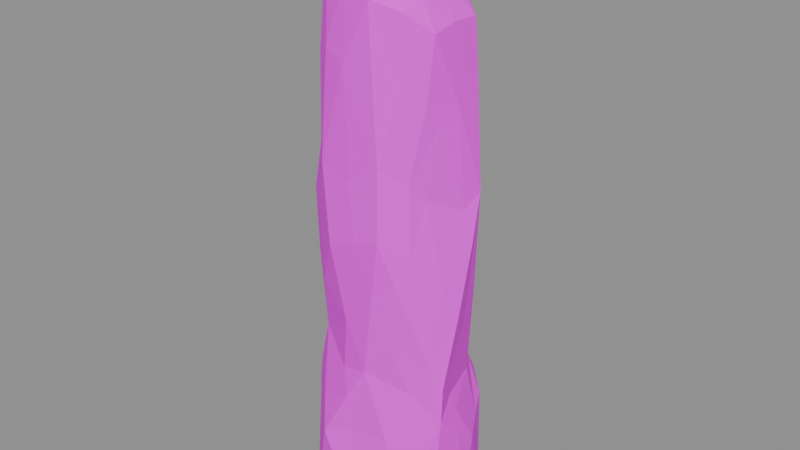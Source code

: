 # Source: wall.cave.end.blend  (saved by Blender 5.2.45; exported with 4.5.12 LTS)
import bpy
from mathutils import Matrix  # noqa: F401  (used for matrix-valued properties, if any)

bpy.ops.wm.read_factory_settings(use_empty=True)
scene = bpy.context.scene
scene.name = 'Scene'

# ---- images (referenced by path relative to the original .blend; pixels are not part of the script)
import os
ASSET_DIR = os.environ.get("B2B_ASSET_DIR", "")  # directory of the original .blend (textures are referenced by path, not embedded)
HERE = os.path.dirname(os.path.abspath(__file__))  # packed textures are extracted next to this script under _unpacked/

def load_image(name, relpath, width, height, colorspace="sRGB"):
    """Load a texture the original file referenced (path relative to the .blend, or extracted next to this script)."""
    p = next((c for c in (os.path.join(HERE, relpath), os.path.join(ASSET_DIR, relpath)) if relpath and os.path.exists(c)), "")
    if p:
        img = bpy.data.images.load(p, check_existing=True)
        img.name = name
    else:  # same state as the original file: an image datablock whose file is absent (Cycles renders it pink)
        img = bpy.data.images.new(name, width, height)
        img.source = "FILE"
        img.filepath = "//" + (relpath or name)
    img.colorspace_settings.name = colorspace
    return img
img_palette_png = load_image('palette.png', 'palette.png', 1024, 1024, 'sRGB')

# ---- materials (node trees are filled in below, after node groups)
mat_palette = bpy.data.materials.new('palette')

# ---- material node trees
mat_palette.use_nodes = True; mat_palette.node_tree.nodes.clear()
_N = mat_palette.node_tree.nodes; _L = mat_palette.node_tree.links
n0 = _N.new('ShaderNodeBsdfPrincipled'); n0.name = 'Principled BSDF'; n0.location = (-200, 100)
n0.inputs[2].default_value = 0.9
n0.inputs[10].default_value = 0.005
n1 = _N.new('ShaderNodeOutputMaterial'); n1.name = 'Material Output'; n1.location = (200, 100)
n2 = _N.new('ShaderNodeTexImage'); n2.name = 'Image Texture'; n2.location = (0, 0)
n2.image = img_palette_png
n2.interpolation = 'Closest'
_L.new(n0.outputs[0], n1.inputs[0])
_L.new(n2.outputs[0], n0.inputs[0])
n1.is_active_output = True

# ---- meshes
me_end = bpy.data.meshes.new('end')
me_end.from_pydata([(-0.4174, -0.08343, 0.06491), (-0.45, 0.02482, 0.0651), (-0.377, 0.1705, 0.06175), (-0.4319, -0.01356, 0.5398), (-0.3604, 0.0101, 0.9503), (-0.3593, 0.2057, 0.5062), (-0.4028, -0.181, 0.5537), (-0.3657, -0.2207, 0.05641), (-0.3507, -0.2197, 0.7334), (-0.3839, -0.1423, 0.8591), (-0.2812, 0.2195, 0.9157), (-0.3482, -0.08408, 1.087), (-0.3422, -0.1628, 1.35), (-0.3417, 0.00537, 1.558), (-0.2757, -0.3628, 0.01229), (-0.3162, -0.241, 1.428), (-0.2317, -0.3016, 1.286), (-0.2751, -0.2782, 1.752), (-0.3396, -0.229, 1.75), (-0.2717, -0.25, 2.016), (-0.3113, -0.2104, 1.951), (-0.2747, -0.2401, 0.982), (-0.3418, 0.05833, 1.791), (-0.3137, -0.03334, 1.932), (-0.332, 0.1369, 1.4), (-0.264, 0.1878, 1.078), (-0.2792, 0.2042, 1.26), (-0.2815, 0.2649, 1.546), (-0.3006, 0.1861, 2.03), (-0.3351, 0.237, 1.807), (-0.2889, 0.2657, 1.818), (-0.2539, 0.3368, 0.6542), (-0.2034, -0.3585, 0.6553), (-0.2867, -0.09826, 2.527), (-0.2112, 0.2797, 1.918), (-0.1773, 0.3292, 1.474), (-0.2531, 0.3603, 0.05376), (-0.2663, -0.2425, 2.457), (-0.2754, -0.1799, 2.876), (-0.2636, 0.1106, 2.571), (-0.2513, 0.2083, 2.066), (-0.2519, 0.2105, 2.514), (-0.1884, 0.2625, 2.304), (-0.1727, -0.3034, 2.502), (-0.2295, -0.2177, 2.855), (-0.1854, -0.1204, 2.976), (-0.2217, -0.02589, 3.029), (-0.06326, -0.3556, 0.8727), (-0.03603, -0.364, 1.164), (-0.1876, -0.3367, 1.96), (-0.1663, 0.3583, 1.792), (-0.1043, -0.4171, 0.0), (-0.1446, 0.1418, 3.051), (-0.2073, 0.1126, 2.998), (-0.1139, 0.2967, 1.93), (-0.2041, 0.2391, 2.901), (-0.2017, 0.3078, 1.046), (-0.1169, -0.01326, 3.092), (-0.1542, 0.2992, 2.491), (-0.1021, 0.2743, 2.767), (-0.1351, 0.2264, 2.995), (-0.07788, 0.349, 0.9847), (-0.1542, 0.3903, 0.8149), (-0.1204, -0.3742, 1.559), (-0.01872, -0.3463, 1.905), (-0.05076, -0.3316, 2.449), (-0.06922, -0.2776, 2.846), (-0.03139, 0.05882, 3.081), (-0.0343, 0.4422, 0.0441), (0.07611, -0.43, 0.004824), (-0.1274, -0.45, 0.5042), (-0.05332, -0.1581, 2.991), (-0.07186, 0.3226, 2.267), (-0.04414, 0.3635, 1.355), (-0.07383, 0.3574, 1.795), (-0.1005, 0.45, 0.5831), (0.01407, -0.4026, 0.5536), (-0.005603, -0.4099, 0.7457), (0.03631, -0.376, 1.603), (0.01864, 0.4248, 0.6631), (-0.06463, 0.1955, 3.1), (-0.02885, 0.2359, 2.988), (0.08433, 0.3542, 1.313), (-0.0006279, -0.06037, 3.069), (0.07495, 0.1836, 2.926), (0.08049, 0.3152, 2.428), (0.1373, -0.3724, 1.349), (0.09505, -0.188, 2.857), (0.05044, 0.3341, 1.844), (0.07771, 0.3004, 2.765), (0.1999, 0.3327, 0.04875), (0.09582, -0.3149, 2.558), (0.07996, -0.305, 2.755), (0.1893, -0.01526, 2.839), (0.09507, 0.3719, 0.9027), (0.1436, 0.4119, 0.6379), (0.08869, -0.3782, 0.9229), (0.2032, -0.3307, 1.111), (0.1462, -0.3327, 1.999), (0.2071, -0.2486, 2.361), (0.2012, -0.224, 2.702), (0.2007, 0.2213, 2.701), (0.1639, 0.3038, 0.8808), (0.2422, 0.244, 1.224), (0.2058, -0.3586, 0.5462), (0.238, 0.2139, 2.434), (0.1514, 0.3233, 1.891), (0.2344, 0.2839, 0.7331), (0.2833, -0.274, 0.8202), (0.1721, -0.3737, 1.657), (0.2307, -0.1315, 2.758), (0.2731, 0.2228, 1.84), (0.2226, 0.3487, 0.6435), (0.2801, -0.2636, 1.561), (0.249, -0.2344, 1.917), (0.2284, -0.3344, 1.474), (0.3524, 0.2414, 0.05382), (0.2604, -0.3844, 0.02986), (0.369, -0.2222, 0.9905), (0.3475, -0.2885, 0.06647), (0.2929, -0.1631, 1.828), (0.3833, -0.1459, 1.39), (0.2965, -0.1703, 2.311), (0.323, -0.1016, 2.198), (0.3046, 0.172, 0.7554), (0.3776, 0.008462, 1.745), (0.3126, -0.1424, 2.611), (0.3687, 0.1772, 0.4982), (0.401, -0.03963, 0.6551), (0.3785, 0.02748, 1.106), (0.35, 0.1466, 1.221), (0.3168, 0.2809, 0.5472), (0.3537, -0.01782, 2.269), (0.322, -0.02076, 2.64), (0.3492, 0.06729, 2.391), (0.3714, -0.0532, 0.7484), (0.3309, 0.1209, 2.638), (0.3503, 0.1225, 2.407), (0.3931, 0.1277, 0.06404), (0.4005, -0.1536, 0.077), (0.4181, -0.212, 0.4659), (0.4024, 0.1023, 1.816), (0.4393, -0.00505, 0.07685), (0.4286, -0.2003, 0.6716), (0.4184, -0.1766, 0.8535), (0.4346, -0.08807, 1.229), (0.42, 0.02608, 1.575), (0.4481, -0.07785, 0.5468), (0.45, 0.03981, 0.4597)], [], [(1, 3, 5), (3, 4, 5), (6, 7, 8), (1, 6, 3), (6, 8, 9), (9, 3, 6), (6, 1, 0), (3, 9, 4), (1, 5, 2), (0, 7, 6), (9, 8, 11), (9, 11, 4), (5, 4, 10), (14, 8, 7), (15, 17, 18), (15, 18, 12), (17, 19, 18), (18, 19, 20), (12, 18, 13), (18, 23, 22), (18, 22, 13), (18, 20, 23), (8, 21, 11), (11, 21, 12), (12, 13, 11), (4, 11, 24), (24, 11, 13), (10, 4, 25), (4, 24, 25), (24, 13, 22), (24, 22, 29), (24, 29, 27), (27, 29, 30), (29, 28, 30), (22, 23, 29), (23, 28, 29), (14, 32, 8), (15, 16, 17), (24, 26, 25), (30, 28, 34), (27, 30, 35), (2, 5, 36), (5, 31, 36), (10, 31, 5), (15, 21, 16), (21, 15, 12), (20, 19, 37), (23, 20, 33), (20, 37, 33), (37, 38, 33), (23, 33, 28), (28, 33, 39), (28, 40, 34), (28, 41, 40), (41, 42, 40), (28, 39, 41), (26, 24, 27), (8, 32, 21), (37, 43, 44), (37, 44, 38), (38, 44, 45), (33, 38, 39), (45, 46, 38), (39, 38, 46), (21, 32, 47), (37, 49, 43), (30, 34, 50), (17, 49, 19), (21, 48, 16), (49, 37, 19), (39, 46, 53), (46, 52, 53), (34, 40, 54), (54, 40, 42), (41, 39, 55), (10, 56, 31), (10, 25, 56), (35, 30, 50), (16, 49, 17), (46, 57, 52), (39, 53, 55), (53, 52, 55), (58, 41, 55), (55, 59, 58), (52, 60, 55), (60, 59, 55), (41, 58, 42), (25, 26, 56), (56, 26, 27), (56, 35, 61), (56, 27, 35), (56, 62, 31), (49, 64, 65), (49, 65, 43), (44, 43, 66), (66, 45, 44), (46, 45, 57), (57, 67, 52), (62, 56, 61), (32, 14, 70), (16, 63, 49), (63, 64, 49), (16, 48, 63), (21, 47, 48), (66, 71, 45), (59, 72, 58), (35, 50, 73), (50, 74, 73), (50, 34, 74), (36, 31, 75), (70, 14, 69), (69, 76, 70), (76, 77, 70), (77, 32, 70), (63, 78, 64), (42, 58, 72), (34, 54, 74), (73, 74, 82), (62, 61, 79), (79, 75, 62), (31, 62, 75), (14, 51, 69), (52, 67, 80), (59, 60, 81), (42, 72, 54), (35, 73, 61), (36, 75, 68), (77, 47, 32), (66, 43, 65), (80, 60, 52), (63, 48, 78), (45, 71, 57), (84, 81, 80), (67, 84, 80), (60, 80, 81), (71, 83, 57), (83, 67, 57), (75, 79, 68), (54, 88, 74), (54, 72, 88), (74, 88, 82), (48, 86, 78), (65, 92, 66), (66, 87, 71), (71, 87, 83), (83, 93, 67), (59, 81, 89), (88, 72, 85), (59, 85, 72), (94, 61, 73), (68, 79, 95), (77, 76, 96), (77, 96, 47), (48, 47, 96), (96, 86, 48), (65, 91, 92), (92, 87, 66), (93, 84, 67), (81, 84, 89), (85, 59, 89), (68, 95, 90), (64, 98, 65), (65, 98, 91), (91, 99, 92), (92, 99, 100), (92, 100, 87), (84, 101, 89), (89, 101, 85), (94, 82, 102), (79, 61, 94), (94, 73, 82), (102, 82, 103), (97, 86, 96), (96, 76, 104), (85, 101, 105), (106, 85, 105), (94, 102, 107), (104, 108, 96), (96, 108, 97), (91, 98, 99), (87, 110, 83), (83, 110, 93), (106, 105, 111), (82, 106, 103), (107, 112, 95), (79, 94, 95), (107, 95, 94), (76, 69, 104), (78, 86, 109), (78, 109, 98), (64, 78, 98), (113, 114, 98), (98, 114, 99), (82, 88, 106), (85, 106, 88), (86, 115, 109), (98, 109, 113), (109, 115, 113), (103, 106, 111), (95, 116, 90), (116, 95, 112), (86, 97, 115), (117, 108, 104), (97, 108, 118), (100, 110, 87), (69, 117, 104), (113, 120, 114), (97, 118, 115), (115, 118, 113), (121, 120, 113), (114, 122, 99), (123, 114, 120), (114, 123, 122), (102, 124, 107), (102, 103, 124), (121, 125, 120), (99, 122, 126), (99, 126, 100), (100, 126, 110), (128, 127, 124), (127, 107, 124), (124, 130, 129), (124, 103, 130), (116, 112, 131), (107, 131, 112), (126, 133, 110), (122, 123, 132), (122, 132, 126), (126, 132, 133), (133, 93, 110), (133, 132, 134), (134, 136, 133), (133, 136, 93), (124, 135, 128), (135, 124, 129), (93, 136, 84), (134, 137, 136), (137, 101, 136), (84, 136, 101), (105, 101, 137), (116, 131, 127), (127, 131, 107), (118, 121, 113), (120, 125, 123), (125, 132, 123), (111, 105, 137), (130, 103, 111), (117, 119, 140), (119, 139, 140), (125, 141, 132), (111, 141, 130), (134, 132, 141), (141, 137, 134), (141, 111, 137), (117, 140, 143), (117, 143, 108), (108, 143, 118), (143, 144, 118), (143, 135, 144), (139, 142, 140), (128, 135, 143), (135, 129, 144), (144, 145, 118), (144, 129, 145), (121, 146, 125), (146, 129, 141), (146, 141, 125), (142, 138, 116), (129, 130, 141), (140, 142, 143), (142, 147, 143), (143, 147, 128), (118, 145, 121), (145, 146, 121), (129, 146, 145), (116, 148, 142), (127, 148, 116), (148, 127, 128), (142, 148, 147), (148, 128, 147)])
_uv = me_end.uv_layers.new(name='UVMap')
_uv.uv.foreach_set('vector', [0.5625, 0.8333, 0.5625, 0.8333, 0.5625, 0.8333, 0.6875, 0.6111, 0.6875, 0.6111, 0.6875, 0.6111, 0.6875, 0.6111, 0.6875, 0.6111, 0.6875, 0.6111, 0.8125, 0.8333, 0.8125, 0.8333, 0.8125, 0.8333, 0.6875, 0.6111, 0.6875, 0.6111, 0.6875, 0.6111, 0.6875, 0.6111, 0.6875, 0.6111, 0.6875, 0.6111, 0.8125, 0.8333, 0.8125, 0.8333, 0.8125, 0.8333, 0.6875, 0.6111, 0.6875, 0.6111, 0.6875, 0.6111, 0.6875, 0.6111, 0.6875, 0.6111, 0.6875, 0.6111, 0.8125, 0.8333, 0.8125, 0.8333, 0.8125, 0.8333, 0.8125, 0.8333, 0.8125, 0.8333, 0.8125, 0.8333, 0.8125, 0.8333, 0.8125, 0.8333, 0.8125, 0.8333, 0.6875, 0.6111, 0.6875, 0.6111, 0.6875, 0.6111, 0.8125, 0.8333, 0.8125, 0.8333, 0.8125, 0.8333, 0.8125, 0.8333, 0.8125, 0.8333, 0.8125, 0.8333, 0.5625, 0.8333, 0.5625, 0.8333, 0.5625, 0.8333, 0.8125, 0.8333, 0.8125, 0.8333, 0.8125, 0.8333, 0.8125, 0.8333, 0.8125, 0.8333, 0.8125, 0.8333, 0.5625, 0.8333, 0.5625, 0.8333, 0.5625, 0.8333, 0.8125, 0.8333, 0.8125, 0.8333, 0.8125, 0.8333, 0.8125, 0.8333, 0.8125, 0.8333, 0.8125, 0.8333, 0.8125, 0.8333, 0.8125, 0.8333, 0.8125, 0.8333, 0.8125, 0.8333, 0.8125, 0.8333, 0.8125, 0.8333, 0.8125, 0.8333, 0.8125, 0.8333, 0.8125, 0.8333, 0.5625, 0.8333, 0.5625, 0.8333, 0.5625, 0.8333, 0.6875, 0.8333, 0.6875, 0.8333, 0.6875, 0.8333, 0.6875, 0.8333, 0.6875, 0.8333, 0.6875, 0.8333, 0.6875, 0.8333, 0.6875, 0.8333, 0.6875, 0.8333, 0.6875, 0.8333, 0.6875, 0.8333, 0.6875, 0.8333, 0.6875, 0.8333, 0.6875, 0.8333, 0.6875, 0.8333, 0.8125, 0.8333, 0.8125, 0.8333, 0.8125, 0.8333, 0.6875, 0.8333, 0.6875, 0.8333, 0.6875, 0.8333, 0.8125, 0.8333, 0.8125, 0.8333, 0.8125, 0.8333, 0.8125, 0.8333, 0.8125, 0.8333, 0.8125, 0.8333, 0.8125, 0.8333, 0.8125, 0.8333, 0.8125, 0.8333, 0.8125, 0.8333, 0.8125, 0.8333, 0.8125, 0.8333, 0.6875, 0.6111, 0.6875, 0.6111, 0.6875, 0.6111, 0.5625, 0.8333, 0.5625, 0.8333, 0.5625, 0.8333, 0.6875, 0.8333, 0.6875, 0.8333, 0.6875, 0.8333, 0.8125, 0.8333, 0.8125, 0.8333, 0.8125, 0.8333, 0.8125, 0.8333, 0.8125, 0.8333, 0.8125, 0.8333, 0.6875, 0.6111, 0.6875, 0.6111, 0.6875, 0.6111, 0.6875, 0.6111, 0.6875, 0.6111, 0.6875, 0.6111, 0.6875, 0.6111, 0.6875, 0.6111, 0.6875, 0.6111, 0.5625, 0.8333, 0.5625, 0.8333, 0.5625, 0.8333, 0.5625, 0.8333, 0.5625, 0.8333, 0.5625, 0.8333, 0.6875, 0.8333, 0.6875, 0.8333, 0.6875, 0.8333, 0.6875, 0.8333, 0.6875, 0.8333, 0.6875, 0.8333, 0.6875, 0.8333, 0.6875, 0.8333, 0.6875, 0.8333, 0.6875, 0.8333, 0.6875, 0.8333, 0.6875, 0.8333, 0.8125, 0.8333, 0.8125, 0.8333, 0.8125, 0.8333, 0.8125, 0.8333, 0.8125, 0.8333, 0.8125, 0.8333, 0.8125, 0.8333, 0.8125, 0.8333, 0.8125, 0.8333, 0.8125, 0.8333, 0.8125, 0.8333, 0.8125, 0.8333, 0.8125, 0.8333, 0.8125, 0.8333, 0.8125, 0.8333, 0.8125, 0.8333, 0.8125, 0.8333, 0.8125, 0.8333, 0.6875, 0.8333, 0.6875, 0.8333, 0.6875, 0.8333, 0.6875, 0.6111, 0.6875, 0.6111, 0.6875, 0.6111, 0.6875, 0.8333, 0.6875, 0.8333, 0.6875, 0.8333, 0.6875, 0.8333, 0.6875, 0.8333, 0.6875, 0.8333, 0.8125, 0.8333, 0.8125, 0.8333, 0.8125, 0.8333, 0.6875, 0.8333, 0.6875, 0.8333, 0.6875, 0.8333, 0.8125, 0.8333, 0.8125, 0.8333, 0.8125, 0.8333, 0.8125, 0.8333, 0.8125, 0.8333, 0.8125, 0.8333, 0.8125, 0.8333, 0.8125, 0.8333, 0.8125, 0.8333, 0.6875, 0.8333, 0.6875, 0.8333, 0.6875, 0.8333, 0.8125, 0.8333, 0.8125, 0.8333, 0.8125, 0.8333, 0.8125, 0.8333, 0.8125, 0.8333, 0.8125, 0.8333, 0.8125, 0.8333, 0.8125, 0.8333, 0.8125, 0.8333, 0.6875, 0.8333, 0.6875, 0.8333, 0.6875, 0.8333, 0.5625, 0.8333, 0.5625, 0.8333, 0.5625, 0.8333, 0.5625, 0.8333, 0.5625, 0.8333, 0.5625, 0.8333, 0.8125, 0.8333, 0.8125, 0.8333, 0.8125, 0.8333, 0.8125, 0.8333, 0.8125, 0.8333, 0.8125, 0.8333, 0.5625, 0.8333, 0.5625, 0.8333, 0.5625, 0.8333, 0.6875, 0.8333, 0.6875, 0.8333, 0.6875, 0.8333, 0.6875, 0.8333, 0.6875, 0.8333, 0.6875, 0.8333, 0.8125, 0.8333, 0.8125, 0.8333, 0.8125, 0.8333, 0.8125, 0.8333, 0.8125, 0.8333, 0.8125, 0.8333, 0.5625, 0.8333, 0.5625, 0.8333, 0.5625, 0.8333, 0.5625, 0.8333, 0.5625, 0.8333, 0.5625, 0.8333, 0.5625, 0.8333, 0.5625, 0.8333, 0.5625, 0.8333, 0.5625, 0.8333, 0.5625, 0.8333, 0.5625, 0.8333, 0.5625, 0.8333, 0.5625, 0.8333, 0.5625, 0.8333, 0.5625, 0.8333, 0.5625, 0.8333, 0.5625, 0.8333, 0.5625, 0.8333, 0.5625, 0.8333, 0.5625, 0.8333, 0.5625, 0.8333, 0.5625, 0.8333, 0.5625, 0.8333, 0.6875, 0.8333, 0.6875, 0.8333, 0.6875, 0.8333, 0.6875, 0.8333, 0.6875, 0.8333, 0.6875, 0.8333, 0.6875, 0.8333, 0.6875, 0.8333, 0.6875, 0.8333, 0.6875, 0.8333, 0.6875, 0.8333, 0.6875, 0.8333, 0.6875, 0.8333, 0.6875, 0.8333, 0.6875, 0.8333, 0.6875, 0.8333, 0.6875, 0.8333, 0.6875, 0.8333, 0.6875, 0.8333, 0.6875, 0.8333, 0.6875, 0.8333, 0.6875, 0.8333, 0.6875, 0.8333, 0.6875, 0.8333, 0.8125, 0.8333, 0.8125, 0.8333, 0.8125, 0.8333, 0.8125, 0.8333, 0.8125, 0.8333, 0.8125, 0.8333, 0.5625, 0.8333, 0.5625, 0.8333, 0.5625, 0.8333, 0.6875, 0.8333, 0.6875, 0.8333, 0.6875, 0.8333, 0.8125, 0.8333, 0.8125, 0.8333, 0.8125, 0.8333, 0.8125, 0.8333, 0.8125, 0.8333, 0.8125, 0.8333, 0.8125, 0.8333, 0.8125, 0.8333, 0.8125, 0.8333, 0.5625, 0.8333, 0.5625, 0.8333, 0.5625, 0.8333, 0.8125, 0.8333, 0.8125, 0.8333, 0.8125, 0.8333, 0.8125, 0.8333, 0.8125, 0.8333, 0.8125, 0.8333, 0.5625, 0.8333, 0.5625, 0.8333, 0.5625, 0.8333, 0.6875, 0.8333, 0.6875, 0.8333, 0.6875, 0.8333, 0.8125, 0.8333, 0.8125, 0.8333, 0.8125, 0.8333, 0.8125, 0.8333, 0.8125, 0.8333, 0.8125, 0.8333, 0.6875, 0.6111, 0.6875, 0.6111, 0.6875, 0.6111, 0.8125, 0.8333, 0.8125, 0.8333, 0.8125, 0.8333, 0.8125, 0.8333, 0.8125, 0.8333, 0.8125, 0.8333, 0.6875, 0.8333, 0.6875, 0.8333, 0.6875, 0.8333, 0.6875, 0.8333, 0.6875, 0.8333, 0.6875, 0.8333, 0.8125, 0.8333, 0.8125, 0.8333, 0.8125, 0.8333, 0.8125, 0.8333, 0.8125, 0.8333, 0.8125, 0.8333, 0.8125, 0.8333, 0.8125, 0.8333, 0.8125, 0.8333, 0.6875, 0.8333, 0.6875, 0.8333, 0.6875, 0.8333, 0.6875, 0.8333, 0.6875, 0.8333, 0.6875, 0.8333, 0.5625, 0.8333, 0.5625, 0.8333, 0.5625, 0.8333, 0.6875, 0.6111, 0.6875, 0.6111, 0.6875, 0.6111, 0.8125, 0.8333, 0.8125, 0.8333, 0.8125, 0.8333, 0.5625, 0.8333, 0.5625, 0.8333, 0.5625, 0.8333, 0.5625, 0.8333, 0.5625, 0.8333, 0.5625, 0.8333, 0.8125, 0.8333, 0.8125, 0.8333, 0.8125, 0.8333, 0.6875, 0.8333, 0.6875, 0.8333, 0.6875, 0.8333, 0.6875, 0.8333, 0.6875, 0.8333, 0.6875, 0.8333, 0.6875, 0.6111, 0.6875, 0.6111, 0.6875, 0.6111, 0.6875, 0.8333, 0.6875, 0.8333, 0.6875, 0.8333, 0.5625, 0.8333, 0.5625, 0.8333, 0.5625, 0.8333, 0.5625, 0.8333, 0.5625, 0.8333, 0.5625, 0.8333, 0.8125, 0.8333, 0.8125, 0.8333, 0.8125, 0.8333, 0.5625, 0.8333, 0.5625, 0.8333, 0.5625, 0.8333, 0.5625, 0.8333, 0.5625, 0.8333, 0.5625, 0.8333, 0.5625, 0.8333, 0.5625, 0.8333, 0.5625, 0.8333, 0.8125, 0.8333, 0.8125, 0.8333, 0.8125, 0.8333, 0.8125, 0.8333, 0.8125, 0.8333, 0.8125, 0.8333, 0.5625, 0.8333, 0.5625, 0.8333, 0.5625, 0.8333, 0.8125, 0.8333, 0.8125, 0.8333, 0.8125, 0.8333, 0.8125, 0.8333, 0.8125, 0.8333, 0.8125, 0.8333, 0.6875, 0.6111, 0.6875, 0.6111, 0.6875, 0.6111, 0.6875, 0.6111, 0.6875, 0.6111, 0.6875, 0.6111, 0.6875, 0.8333, 0.6875, 0.8333, 0.6875, 0.8333, 0.8125, 0.8333, 0.8125, 0.8333, 0.8125, 0.8333, 0.6875, 0.8333, 0.6875, 0.8333, 0.6875, 0.8333, 0.6875, 0.8333, 0.6875, 0.8333, 0.6875, 0.8333, 0.5625, 0.8333, 0.5625, 0.8333, 0.5625, 0.8333, 0.6875, 0.6111, 0.6875, 0.6111, 0.6875, 0.6111, 0.5625, 0.8333, 0.5625, 0.8333, 0.5625, 0.8333, 0.6875, 0.8333, 0.6875, 0.8333, 0.6875, 0.8333, 0.6875, 0.8333, 0.6875, 0.8333, 0.6875, 0.8333, 0.6875, 0.6111, 0.6875, 0.6111, 0.6875, 0.6111, 0.6875, 0.6111, 0.6875, 0.6111, 0.6875, 0.6111, 0.8125, 0.8333, 0.8125, 0.8333, 0.8125, 0.8333, 0.6875, 0.6111, 0.6875, 0.6111, 0.6875, 0.6111, 0.8125, 0.8333, 0.8125, 0.8333, 0.8125, 0.8333, 0.6875, 0.8333, 0.6875, 0.8333, 0.6875, 0.8333, 0.8125, 0.8333, 0.8125, 0.8333, 0.8125, 0.8333, 0.8125, 0.8333, 0.8125, 0.8333, 0.8125, 0.8333, 0.5625, 0.8333, 0.5625, 0.8333, 0.5625, 0.8333, 0.8125, 0.8333, 0.8125, 0.8333, 0.8125, 0.8333, 0.6875, 0.8333, 0.6875, 0.8333, 0.6875, 0.8333, 0.6875, 0.8333, 0.6875, 0.8333, 0.6875, 0.8333, 0.8125, 0.8333, 0.8125, 0.8333, 0.8125, 0.8333, 0.8125, 0.8333, 0.8125, 0.8333, 0.8125, 0.8333, 0.8125, 0.8333, 0.8125, 0.8333, 0.8125, 0.8333, 0.5625, 0.8333, 0.5625, 0.8333, 0.5625, 0.8333, 0.5625, 0.8333, 0.5625, 0.8333, 0.5625, 0.8333, 0.5625, 0.8333, 0.5625, 0.8333, 0.5625, 0.8333, 0.5625, 0.8333, 0.5625, 0.8333, 0.5625, 0.8333, 0.5625, 0.8333, 0.5625, 0.8333, 0.5625, 0.8333, 0.5625, 0.8333, 0.5625, 0.8333, 0.5625, 0.8333, 0.6875, 0.6111, 0.6875, 0.6111, 0.6875, 0.6111, 0.6875, 0.6111, 0.6875, 0.6111, 0.6875, 0.6111, 0.5625, 0.8333, 0.5625, 0.8333, 0.5625, 0.8333, 0.6875, 0.6111, 0.6875, 0.6111, 0.6875, 0.6111, 0.5625, 0.8333, 0.5625, 0.8333, 0.5625, 0.8333, 0.6875, 0.6111, 0.6875, 0.6111, 0.6875, 0.6111, 0.6875, 0.6111, 0.6875, 0.6111, 0.6875, 0.6111, 0.6875, 0.8333, 0.6875, 0.8333, 0.6875, 0.8333, 0.6875, 0.8333, 0.6875, 0.8333, 0.6875, 0.8333, 0.6875, 0.8333, 0.6875, 0.8333, 0.6875, 0.8333, 0.6875, 0.6111, 0.6875, 0.6111, 0.6875, 0.6111, 0.5625, 0.8333, 0.5625, 0.8333, 0.5625, 0.8333, 0.5625, 0.8333, 0.5625, 0.8333, 0.5625, 0.8333, 0.6875, 0.8333, 0.6875, 0.8333, 0.6875, 0.8333, 0.5625, 0.8333, 0.5625, 0.8333, 0.5625, 0.8333, 0.5625, 0.8333, 0.5625, 0.8333, 0.5625, 0.8333, 0.6875, 0.6111, 0.6875, 0.6111, 0.6875, 0.6111, 0.8125, 0.8333, 0.8125, 0.8333, 0.8125, 0.8333, 0.8125, 0.8333, 0.8125, 0.8333, 0.8125, 0.8333, 0.8125, 0.8333, 0.8125, 0.8333, 0.8125, 0.8333, 0.6875, 0.8333, 0.6875, 0.8333, 0.6875, 0.8333, 0.6875, 0.6111, 0.6875, 0.6111, 0.6875, 0.6111, 0.6875, 0.6111, 0.6875, 0.6111, 0.6875, 0.6111, 0.6875, 0.6111, 0.6875, 0.6111, 0.6875, 0.6111, 0.8125, 0.8333, 0.8125, 0.8333, 0.8125, 0.8333, 0.6875, 0.6111, 0.6875, 0.6111, 0.6875, 0.6111, 0.6875, 0.6111, 0.6875, 0.6111, 0.6875, 0.6111, 0.8125, 0.8333, 0.8125, 0.8333, 0.8125, 0.8333, 0.5625, 0.8333, 0.5625, 0.8333, 0.5625, 0.8333, 0.6875, 0.6111, 0.6875, 0.6111, 0.6875, 0.6111, 0.6875, 0.6111, 0.6875, 0.6111, 0.6875, 0.6111, 0.6875, 0.6111, 0.6875, 0.6111, 0.6875, 0.6111, 0.8125, 0.8333, 0.8125, 0.8333, 0.8125, 0.8333, 0.5625, 0.8333, 0.5625, 0.8333, 0.5625, 0.8333, 0.8125, 0.8333, 0.8125, 0.8333, 0.8125, 0.8333, 0.6875, 0.6111, 0.6875, 0.6111, 0.6875, 0.6111, 0.6875, 0.6111, 0.6875, 0.6111, 0.6875, 0.6111, 0.6875, 0.6111, 0.6875, 0.6111, 0.6875, 0.6111, 0.6875, 0.8333, 0.6875, 0.8333, 0.6875, 0.8333, 0.8125, 0.8333, 0.8125, 0.8333, 0.8125, 0.8333, 0.6875, 0.8333, 0.6875, 0.8333, 0.6875, 0.8333, 0.5625, 0.8333, 0.5625, 0.8333, 0.5625, 0.8333, 0.5625, 0.8333, 0.5625, 0.8333, 0.5625, 0.8333, 0.8125, 0.8333, 0.8125, 0.8333, 0.8125, 0.8333, 0.8125, 0.8333, 0.8125, 0.8333, 0.8125, 0.8333, 0.8125, 0.8333, 0.8125, 0.8333, 0.8125, 0.8333, 0.8125, 0.8333, 0.8125, 0.8333, 0.8125, 0.8333, 0.5625, 0.8333, 0.5625, 0.8333, 0.5625, 0.8333, 0.5625, 0.8333, 0.5625, 0.8333, 0.5625, 0.8333, 0.5625, 0.8333, 0.5625, 0.8333, 0.5625, 0.8333, 0.5625, 0.8333, 0.5625, 0.8333, 0.5625, 0.8333, 0.5625, 0.8333, 0.5625, 0.8333, 0.5625, 0.8333, 0.5625, 0.8333, 0.5625, 0.8333, 0.5625, 0.8333, 0.8125, 0.8333, 0.8125, 0.8333, 0.8125, 0.8333, 0.6875, 0.8333, 0.6875, 0.8333, 0.6875, 0.8333, 0.6875, 0.8333, 0.6875, 0.8333, 0.6875, 0.8333, 0.8125, 0.8333, 0.8125, 0.8333, 0.8125, 0.8333, 0.8125, 0.8333, 0.8125, 0.8333, 0.8125, 0.8333, 0.5625, 0.8333, 0.5625, 0.8333, 0.5625, 0.8333, 0.5625, 0.8333, 0.5625, 0.8333, 0.5625, 0.8333, 0.5625, 0.8333, 0.5625, 0.8333, 0.5625, 0.8333, 0.5625, 0.8333, 0.5625, 0.8333, 0.5625, 0.8333, 0.5625, 0.8333, 0.5625, 0.8333, 0.5625, 0.8333, 0.8125, 0.8333, 0.8125, 0.8333, 0.8125, 0.8333, 0.5625, 0.8333, 0.5625, 0.8333, 0.5625, 0.8333, 0.5625, 0.8333, 0.5625, 0.8333, 0.5625, 0.8333, 0.5625, 0.8333, 0.5625, 0.8333, 0.5625, 0.8333, 0.5625, 0.8333, 0.5625, 0.8333, 0.5625, 0.8333, 0.8125, 0.8333, 0.8125, 0.8333, 0.8125, 0.8333, 0.5625, 0.8333, 0.5625, 0.8333, 0.5625, 0.8333, 0.6875, 0.6111, 0.6875, 0.6111, 0.6875, 0.6111, 0.8125, 0.8333, 0.8125, 0.8333, 0.8125, 0.8333, 0.6875, 0.8333, 0.6875, 0.8333, 0.6875, 0.8333, 0.6875, 0.6111, 0.6875, 0.6111, 0.6875, 0.6111, 0.5625, 0.8333, 0.5625, 0.8333, 0.5625, 0.8333, 0.5625, 0.8333, 0.5625, 0.8333, 0.5625, 0.8333, 0.5625, 0.8333, 0.5625, 0.8333, 0.5625, 0.8333, 0.6875, 0.6111, 0.6875, 0.6111, 0.6875, 0.6111, 0.6875, 0.6111, 0.6875, 0.6111, 0.6875, 0.6111, 0.6875, 0.6111, 0.6875, 0.6111, 0.6875, 0.6111, 0.6875, 0.6111, 0.6875, 0.6111, 0.6875, 0.6111, 0.6875, 0.6111, 0.6875, 0.6111, 0.6875, 0.6111, 0.5625, 0.8333, 0.5625, 0.8333, 0.5625, 0.8333, 0.6875, 0.6111, 0.6875, 0.6111, 0.6875, 0.6111, 0.6875, 0.6111, 0.6875, 0.6111, 0.6875, 0.6111, 0.8125, 0.8333, 0.8125, 0.8333, 0.8125, 0.8333, 0.6875, 0.8333, 0.6875, 0.8333, 0.6875, 0.8333, 0.6875, 0.6111, 0.6875, 0.6111, 0.6875, 0.6111, 0.6875, 0.8333, 0.6875, 0.8333, 0.6875, 0.8333, 0.6875, 0.6111, 0.6875, 0.6111, 0.6875, 0.6111, 0.8125, 0.8333, 0.8125, 0.8333, 0.8125, 0.8333, 0.8125, 0.8333, 0.8125, 0.8333, 0.8125, 0.8333, 0.6875, 0.6111, 0.6875, 0.6111, 0.6875, 0.6111, 0.8125, 0.8333, 0.8125, 0.8333, 0.8125, 0.8333, 0.6875, 0.6111, 0.6875, 0.6111, 0.6875, 0.6111, 0.8125, 0.8333, 0.8125, 0.8333, 0.8125, 0.8333, 0.5625, 0.8333, 0.5625, 0.8333, 0.5625, 0.8333, 0.6875, 0.8333, 0.6875, 0.8333, 0.6875, 0.8333, 0.6875, 0.8333, 0.6875, 0.8333, 0.6875, 0.8333, 0.6875, 0.8333, 0.6875, 0.8333, 0.6875, 0.8333, 0.6875, 0.6111, 0.6875, 0.6111, 0.6875, 0.6111, 0.6875, 0.8333, 0.6875, 0.8333, 0.6875, 0.8333, 0.6875, 0.8333, 0.6875, 0.8333, 0.6875, 0.8333, 0.8125, 0.8333, 0.8125, 0.8333, 0.8125, 0.8333, 0.8125, 0.8333, 0.8125, 0.8333, 0.8125, 0.8333, 0.5625, 0.8333, 0.5625, 0.8333, 0.5625, 0.8333, 0.6875, 0.6111, 0.6875, 0.6111, 0.6875, 0.6111, 0.6875, 0.8333, 0.6875, 0.8333, 0.6875, 0.8333])
me_end.materials.append(mat_palette)
me_end.update()

# ---- objects
ob_end = bpy.data.objects.new('end', me_end)

# ---- transforms, parenting, visibility, modifiers, constraints
ob_end.location = (0.0, -0.0, 0.0)

# ---- collection membership
scene.collection.objects.link(ob_end)

# ---- scene / render settings (as saved in the file)
scene.frame_start = 1; scene.frame_end = 250; scene.frame_set(1)
scene.render.engine = 'BLENDER_EEVEE_NEXT'
scene.render.bake_bias = 0.0
scene.render.bake_samples = 0
scene.render.compositor_device = 'GPU'
scene.eevee.use_volume_custom_range = False
scene.eevee.fast_gi_thickness_near = 0.1
scene.eevee.fast_gi_thickness_far = 0.0
scene.eevee.ray_tracing_options.screen_trace_thickness = 0.1
bpy.context.view_layer.update()

# ---- added for rendering (the .blend has no active camera and no usable light): camera, sun + grey world if the file has none
cam_auto = bpy.data.cameras.new('AutoCamera')
cam_auto.lens = 50.0
cam_auto.sensor_width = 36.0
cam_auto.clip_end = 1000.0
ob_auto_camera = bpy.data.objects.new('AutoCamera', cam_auto)
scene.collection.objects.link(ob_auto_camera)
ob_auto_camera.location = (3.10054, -3.72065, 4.03043)
ob_auto_camera.rotation_euler = (1.09748, -7.21219e-08, 0.694738)
scene.camera = ob_auto_camera
light_auto_sun = bpy.data.lights.new('AutoSun', 'SUN')
light_auto_sun.energy = 3.0
light_auto_sun.angle = 0.0523599
ob_auto_sun = bpy.data.objects.new('AutoSun', light_auto_sun)
scene.collection.objects.link(ob_auto_sun)
ob_auto_sun.rotation_euler = (0.872665, 0.174533, 0.523599)
if scene.world is None:
    world_auto = bpy.data.worlds.new('AutoWorld')
    world_auto.color = (0.3, 0.3, 0.3)
    scene.world = world_auto
bpy.context.view_layer.update()
